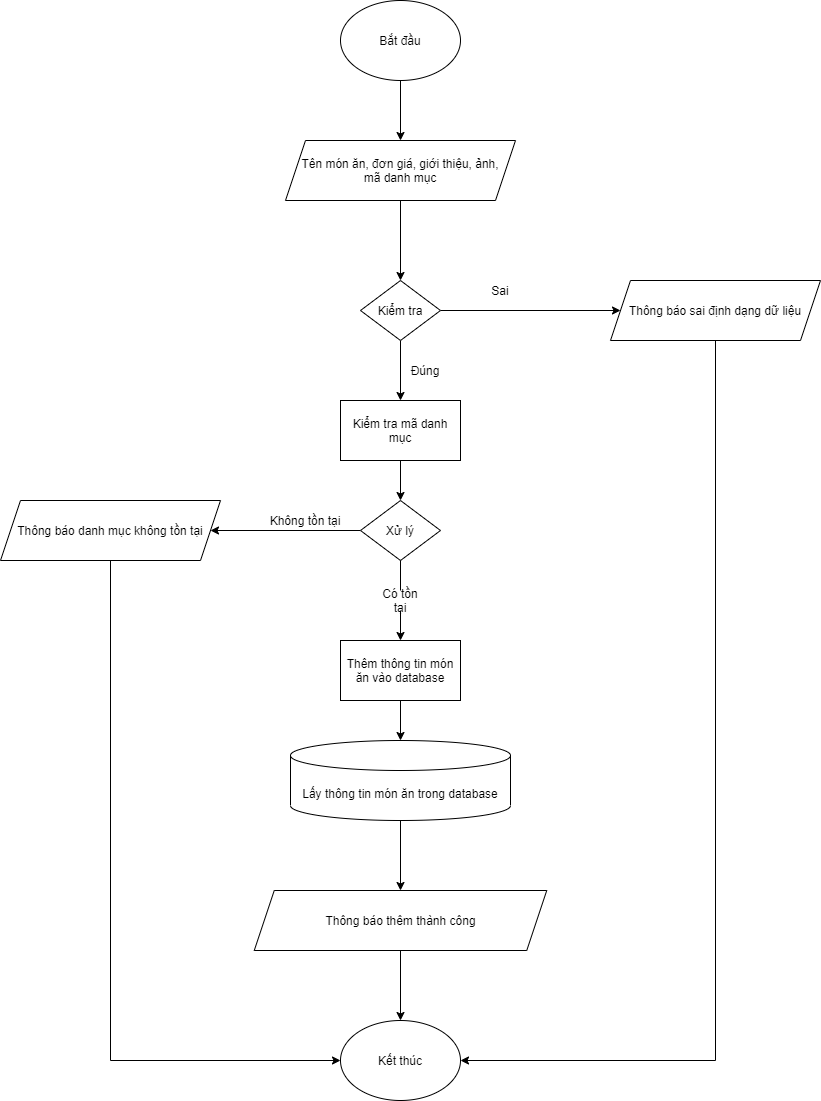

The diagram above was exported from draw.io. Its source (the exported page's mxGraphModel, read from the mxfile embedded in the PNG):
<mxGraphModel dx="1024" dy="632" grid="1" gridSize="10" guides="1" tooltips="1" connect="1" arrows="1" fold="1" page="1" pageScale="1" pageWidth="850" pageHeight="1100" math="0" shadow="0">
  <root>
    <mxCell id="0" />
    <mxCell id="1" parent="0" />
    <mxCell id="CLRFUlbdbKnmWURwb_WX-7" style="edgeStyle=orthogonalEdgeStyle;rounded=0;orthogonalLoop=1;jettySize=auto;html=1;exitX=0.5;exitY=1;exitDx=0;exitDy=0;entryX=0.5;entryY=0;entryDx=0;entryDy=0;" parent="1" source="CLRFUlbdbKnmWURwb_WX-1" target="CLRFUlbdbKnmWURwb_WX-2" edge="1">
      <mxGeometry relative="1" as="geometry" />
    </mxCell>
    <mxCell id="CLRFUlbdbKnmWURwb_WX-1" value="Bắt đầu" style="ellipse;whiteSpace=wrap;html=1;" parent="1" vertex="1">
      <mxGeometry x="340" width="120" height="80" as="geometry" />
    </mxCell>
    <mxCell id="CLRFUlbdbKnmWURwb_WX-8" style="edgeStyle=orthogonalEdgeStyle;rounded=0;orthogonalLoop=1;jettySize=auto;html=1;exitX=0.5;exitY=1;exitDx=0;exitDy=0;" parent="1" source="CLRFUlbdbKnmWURwb_WX-2" target="CLRFUlbdbKnmWURwb_WX-3" edge="1">
      <mxGeometry relative="1" as="geometry" />
    </mxCell>
    <mxCell id="CLRFUlbdbKnmWURwb_WX-2" value="Tên món ăn, đơn giá, giới thiệu, ảnh,&lt;br&gt;mã danh mục" style="shape=parallelogram;perimeter=parallelogramPerimeter;whiteSpace=wrap;html=1;fixedSize=1;" parent="1" vertex="1">
      <mxGeometry x="285" y="140" width="230" height="60" as="geometry" />
    </mxCell>
    <mxCell id="CLRFUlbdbKnmWURwb_WX-5" style="edgeStyle=orthogonalEdgeStyle;rounded=0;orthogonalLoop=1;jettySize=auto;html=1;exitX=1;exitY=0.5;exitDx=0;exitDy=0;entryX=0;entryY=0.5;entryDx=0;entryDy=0;" parent="1" source="CLRFUlbdbKnmWURwb_WX-3" target="CLRFUlbdbKnmWURwb_WX-4" edge="1">
      <mxGeometry relative="1" as="geometry" />
    </mxCell>
    <mxCell id="CLRFUlbdbKnmWURwb_WX-9" style="edgeStyle=orthogonalEdgeStyle;rounded=0;orthogonalLoop=1;jettySize=auto;html=1;exitX=0.5;exitY=1;exitDx=0;exitDy=0;entryX=0.5;entryY=0;entryDx=0;entryDy=0;" parent="1" source="CLRFUlbdbKnmWURwb_WX-3" target="CLRFUlbdbKnmWURwb_WX-6" edge="1">
      <mxGeometry relative="1" as="geometry" />
    </mxCell>
    <mxCell id="CLRFUlbdbKnmWURwb_WX-3" value="Kiểm tra" style="rhombus;whiteSpace=wrap;html=1;" parent="1" vertex="1">
      <mxGeometry x="360" y="280" width="80" height="60" as="geometry" />
    </mxCell>
    <mxCell id="CLRFUlbdbKnmWURwb_WX-22" style="edgeStyle=orthogonalEdgeStyle;rounded=0;orthogonalLoop=1;jettySize=auto;html=1;exitX=0.5;exitY=1;exitDx=0;exitDy=0;entryX=1;entryY=0.5;entryDx=0;entryDy=0;" parent="1" source="CLRFUlbdbKnmWURwb_WX-4" target="CLRFUlbdbKnmWURwb_WX-19" edge="1">
      <mxGeometry relative="1" as="geometry" />
    </mxCell>
    <mxCell id="CLRFUlbdbKnmWURwb_WX-4" value="Thông báo sai định dạng dữ liệu" style="shape=parallelogram;perimeter=parallelogramPerimeter;whiteSpace=wrap;html=1;fixedSize=1;" parent="1" vertex="1">
      <mxGeometry x="610" y="280" width="210" height="60" as="geometry" />
    </mxCell>
    <mxCell id="CLRFUlbdbKnmWURwb_WX-11" style="edgeStyle=orthogonalEdgeStyle;rounded=0;orthogonalLoop=1;jettySize=auto;html=1;exitX=0.5;exitY=1;exitDx=0;exitDy=0;entryX=0.5;entryY=0;entryDx=0;entryDy=0;" parent="1" source="CLRFUlbdbKnmWURwb_WX-6" target="CLRFUlbdbKnmWURwb_WX-10" edge="1">
      <mxGeometry relative="1" as="geometry" />
    </mxCell>
    <mxCell id="CLRFUlbdbKnmWURwb_WX-6" value="Kiểm tra mã danh mục" style="rounded=0;whiteSpace=wrap;html=1;" parent="1" vertex="1">
      <mxGeometry x="340" y="400" width="120" height="60" as="geometry" />
    </mxCell>
    <mxCell id="CLRFUlbdbKnmWURwb_WX-13" style="edgeStyle=orthogonalEdgeStyle;rounded=0;orthogonalLoop=1;jettySize=auto;html=1;exitX=0;exitY=0.5;exitDx=0;exitDy=0;entryX=1;entryY=0.5;entryDx=0;entryDy=0;" parent="1" source="CLRFUlbdbKnmWURwb_WX-10" target="CLRFUlbdbKnmWURwb_WX-12" edge="1">
      <mxGeometry relative="1" as="geometry" />
    </mxCell>
    <mxCell id="CLRFUlbdbKnmWURwb_WX-10" value="Xử lý" style="rhombus;whiteSpace=wrap;html=1;" parent="1" vertex="1">
      <mxGeometry x="360" y="500" width="80" height="60" as="geometry" />
    </mxCell>
    <mxCell id="CLRFUlbdbKnmWURwb_WX-21" style="edgeStyle=orthogonalEdgeStyle;rounded=0;orthogonalLoop=1;jettySize=auto;html=1;exitX=0.5;exitY=1;exitDx=0;exitDy=0;entryX=0;entryY=0.5;entryDx=0;entryDy=0;" parent="1" source="CLRFUlbdbKnmWURwb_WX-12" target="CLRFUlbdbKnmWURwb_WX-19" edge="1">
      <mxGeometry relative="1" as="geometry" />
    </mxCell>
    <mxCell id="CLRFUlbdbKnmWURwb_WX-12" value="Thông báo danh mục không tồn tại" style="shape=parallelogram;perimeter=parallelogramPerimeter;whiteSpace=wrap;html=1;fixedSize=1;" parent="1" vertex="1">
      <mxGeometry y="500" width="220" height="60" as="geometry" />
    </mxCell>
    <mxCell id="CLRFUlbdbKnmWURwb_WX-18" style="edgeStyle=orthogonalEdgeStyle;rounded=0;orthogonalLoop=1;jettySize=auto;html=1;exitX=0.5;exitY=1;exitDx=0;exitDy=0;exitPerimeter=0;entryX=0.5;entryY=0;entryDx=0;entryDy=0;" parent="1" source="CLRFUlbdbKnmWURwb_WX-15" target="CLRFUlbdbKnmWURwb_WX-17" edge="1">
      <mxGeometry relative="1" as="geometry" />
    </mxCell>
    <mxCell id="CLRFUlbdbKnmWURwb_WX-15" value="Lấy thông tin món ăn trong database" style="shape=cylinder3;whiteSpace=wrap;html=1;boundedLbl=1;backgroundOutline=1;size=15;" parent="1" vertex="1">
      <mxGeometry x="290" y="740" width="220" height="80" as="geometry" />
    </mxCell>
    <mxCell id="CLRFUlbdbKnmWURwb_WX-20" style="edgeStyle=orthogonalEdgeStyle;rounded=0;orthogonalLoop=1;jettySize=auto;html=1;exitX=0.5;exitY=1;exitDx=0;exitDy=0;" parent="1" source="CLRFUlbdbKnmWURwb_WX-17" target="CLRFUlbdbKnmWURwb_WX-19" edge="1">
      <mxGeometry relative="1" as="geometry" />
    </mxCell>
    <mxCell id="CLRFUlbdbKnmWURwb_WX-17" value="Thông báo thêm thành công" style="shape=parallelogram;perimeter=parallelogramPerimeter;whiteSpace=wrap;html=1;fixedSize=1;" parent="1" vertex="1">
      <mxGeometry x="253.75" y="890" width="292.5" height="60" as="geometry" />
    </mxCell>
    <mxCell id="CLRFUlbdbKnmWURwb_WX-19" value="Kết thúc" style="ellipse;whiteSpace=wrap;html=1;" parent="1" vertex="1">
      <mxGeometry x="340" y="1020" width="120" height="80" as="geometry" />
    </mxCell>
    <mxCell id="CLRFUlbdbKnmWURwb_WX-23" value="Sai" style="text;html=1;strokeColor=none;fillColor=none;align=center;verticalAlign=middle;whiteSpace=wrap;rounded=0;" parent="1" vertex="1">
      <mxGeometry x="480" y="280" width="40" height="20" as="geometry" />
    </mxCell>
    <mxCell id="CLRFUlbdbKnmWURwb_WX-24" value="Đúng" style="text;html=1;strokeColor=none;fillColor=none;align=center;verticalAlign=middle;whiteSpace=wrap;rounded=0;" parent="1" vertex="1">
      <mxGeometry x="405" y="360" width="40" height="20" as="geometry" />
    </mxCell>
    <mxCell id="CLRFUlbdbKnmWURwb_WX-25" value="Không tồn tại" style="text;html=1;strokeColor=none;fillColor=none;align=center;verticalAlign=middle;whiteSpace=wrap;rounded=0;" parent="1" vertex="1">
      <mxGeometry x="260" y="510" width="90" height="20" as="geometry" />
    </mxCell>
    <mxCell id="x_Ci5GHQGiJ71-NBEyiS-6" style="edgeStyle=orthogonalEdgeStyle;rounded=0;orthogonalLoop=1;jettySize=auto;html=1;" edge="1" parent="1" source="CLRFUlbdbKnmWURwb_WX-26" target="x_Ci5GHQGiJ71-NBEyiS-5">
      <mxGeometry relative="1" as="geometry" />
    </mxCell>
    <mxCell id="CLRFUlbdbKnmWURwb_WX-26" value="Có tồn tại" style="text;html=1;strokeColor=none;fillColor=none;align=center;verticalAlign=middle;whiteSpace=wrap;rounded=0;" parent="1" vertex="1">
      <mxGeometry x="380" y="590" width="40" height="20" as="geometry" />
    </mxCell>
    <mxCell id="x_Ci5GHQGiJ71-NBEyiS-4" value="" style="endArrow=none;html=1;exitX=0.5;exitY=1;exitDx=0;exitDy=0;entryX=0.5;entryY=0;entryDx=0;entryDy=0;" edge="1" parent="1" source="CLRFUlbdbKnmWURwb_WX-10" target="CLRFUlbdbKnmWURwb_WX-26">
      <mxGeometry width="50" height="50" relative="1" as="geometry">
        <mxPoint x="500" y="540" as="sourcePoint" />
        <mxPoint x="550" y="490" as="targetPoint" />
      </mxGeometry>
    </mxCell>
    <mxCell id="x_Ci5GHQGiJ71-NBEyiS-7" style="edgeStyle=orthogonalEdgeStyle;rounded=0;orthogonalLoop=1;jettySize=auto;html=1;entryX=0.5;entryY=0;entryDx=0;entryDy=0;entryPerimeter=0;" edge="1" parent="1" source="x_Ci5GHQGiJ71-NBEyiS-5" target="CLRFUlbdbKnmWURwb_WX-15">
      <mxGeometry relative="1" as="geometry" />
    </mxCell>
    <mxCell id="x_Ci5GHQGiJ71-NBEyiS-5" value="Thêm thông tin món ăn vào database" style="rounded=0;whiteSpace=wrap;html=1;" vertex="1" parent="1">
      <mxGeometry x="340" y="640" width="120" height="60" as="geometry" />
    </mxCell>
  </root>
</mxGraphModel>